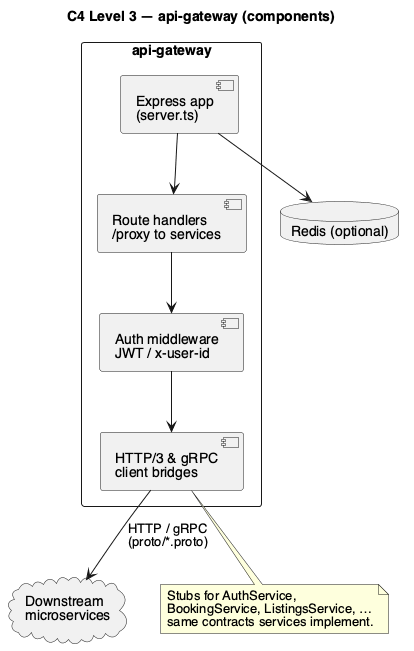

The diagram above was rendered by PlantUML. Its source (embedded in the PNG):
@startuml c4_component_gateway
title C4 Level 3 — api-gateway (components)
skinparam defaultFontName Helvetica

rectangle "api-gateway" {
  [Express app\n(server.ts)] as app
  [Route handlers\n/proxy to services] as routes
  [Auth middleware\nJWT / x-user-id] as authmw
  [HTTP/3 & gRPC\nclient bridges] as clients
}

cloud "Downstream\nmicroservices" as svc
database "Redis (optional)" as redis

app --> routes
routes --> authmw
authmw --> clients
clients --> svc : HTTP / gRPC\n(proto/*.proto)
app --> redis

note bottom of clients
  Stubs for AuthService,
  BookingService, ListingsService, …
  same contracts services implement.
end note

@enduml